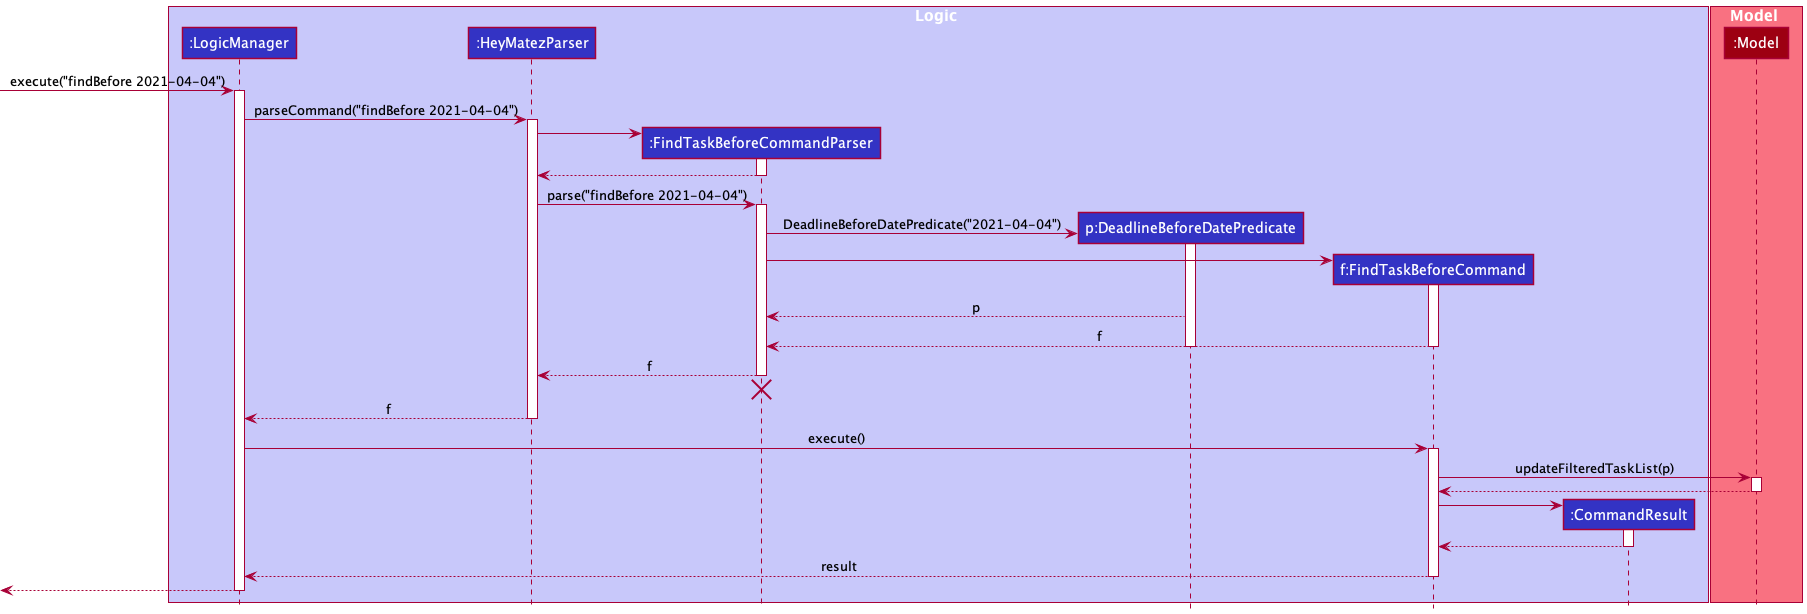

The diagram above was rendered by PlantUML. Its source (embedded in the PNG):
@startuml
!include style.puml

box Logic LOGIC_COLOR_T1
participant ":LogicManager" as LogicManager LOGIC_COLOR
participant ":HeyMatezParser" as HeyMatezParser LOGIC_COLOR
participant ":FindTaskBeforeCommandParser" as FindTaskBeforeCommandParser LOGIC_COLOR
participant "p:DeadlineBeforeDatePredicate" as DeadlineBeforeDatePredicate LOGIC_COLOR
participant "f:FindTaskBeforeCommand" as FindTaskBeforeCommand LOGIC_COLOR
participant ":CommandResult" as CommandResult LOGIC_COLOR
end box

box Model MODEL_COLOR_T1
participant ":Model" as Model MODEL_COLOR
end box

[-> LogicManager : execute("findBefore 2021-04-04")
activate LogicManager

LogicManager -> HeyMatezParser : parseCommand("findBefore 2021-04-04")
activate HeyMatezParser

create FindTaskBeforeCommandParser
HeyMatezParser -> FindTaskBeforeCommandParser
activate FindTaskBeforeCommandParser

FindTaskBeforeCommandParser --> HeyMatezParser
deactivate FindTaskBeforeCommandParser

HeyMatezParser -> FindTaskBeforeCommandParser : parse("findBefore 2021-04-04")
activate FindTaskBeforeCommandParser

create DeadlineBeforeDatePredicate
FindTaskBeforeCommandParser -> DeadlineBeforeDatePredicate : DeadlineBeforeDatePredicate("2021-04-04")
activate DeadlineBeforeDatePredicate

create FindTaskBeforeCommand
FindTaskBeforeCommandParser -> FindTaskBeforeCommand
activate FindTaskBeforeCommand

DeadlineBeforeDatePredicate --> FindTaskBeforeCommandParser : p
FindTaskBeforeCommand --> FindTaskBeforeCommandParser : f
deactivate DeadlineBeforeDatePredicate
deactivate FindTaskBeforeCommand

FindTaskBeforeCommandParser --> HeyMatezParser : f
deactivate FindTaskBeforeCommandParser
'Hidden arrow to position the destroy marker below the end of the activation bar.
FindTaskBeforeCommandParser -[hidden]-> HeyMatezParser
destroy FindTaskBeforeCommandParser

HeyMatezParser --> LogicManager : f
deactivate HeyMatezParser

LogicManager -> FindTaskBeforeCommand : execute()
activate FindTaskBeforeCommand

FindTaskBeforeCommand -> Model : updateFilteredTaskList(p)
activate Model

Model --> FindTaskBeforeCommand
deactivate Model

create CommandResult
FindTaskBeforeCommand -> CommandResult
activate CommandResult

CommandResult --> FindTaskBeforeCommand
deactivate CommandResult

FindTaskBeforeCommand --> LogicManager : result
deactivate FindTaskBeforeCommand

[<--LogicManager
deactivate LogicManager
@enduml